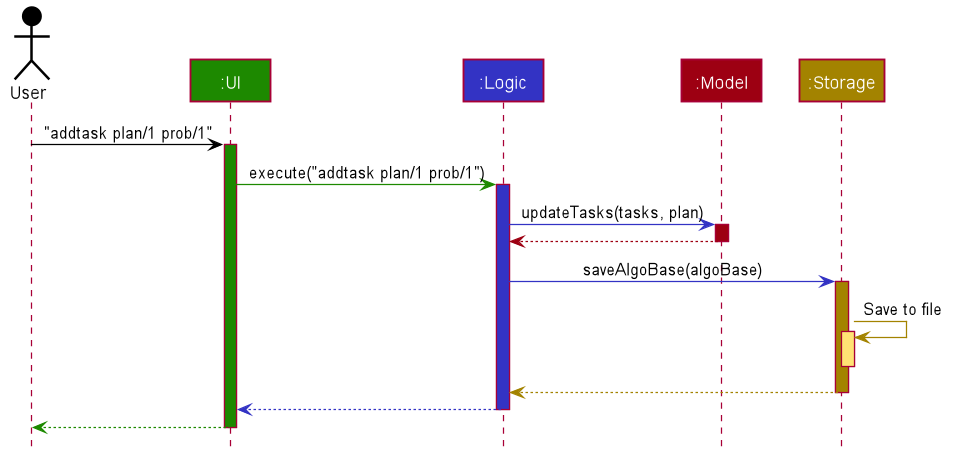

The diagram above was rendered by PlantUML. Its source (embedded in the PNG):
@startuml









skinparam BackgroundColor #FFFFFFF

skinparam Shadowing false

skinparam Class {
    FontColor #FFFFFF
    BorderThickness 1
    BorderColor #FFFFFF
    StereotypeFontColor #FFFFFF
    FontName Arial
}

skinparam Actor {
    BorderColor #000000
    Color #000000
    FontName Arial
}

skinparam Sequence {
    MessageAlign center
    BoxFontSize 15
    BoxPadding 0
    BoxFontColor #FFFFFF
    FontName Arial
}

skinparam Participant {
    FontColor #FFFFFFF
    Padding 20
}

skinparam MinClassWidth 50
skinparam ParticipantPadding 10
skinparam Shadowing false
skinparam DefaultTextAlignment center
skinparam packageStyle Rectangle

hide footbox
hide members
hide circle

Actor User as user #000000
Participant ":UI" as ui #1D8900
Participant ":Logic" as logic #3333C4
Participant ":Model" as model #9D0012
Participant ":Storage" as storage #A38300

user -[#000000]> ui : "addtask plan/1 prob/1"
activate ui #1D8900

ui -[#1D8900]> logic : execute("addtask plan/1 prob/1")
activate logic #3333C4

logic -[#3333C4]> model : updateTasks(tasks, plan)
activate model #9D0012

model -[#9D0012]-> logic
deactivate model

logic -[#3333C4]> storage : saveAlgoBase(algoBase)
activate storage #A38300

storage -[#A38300]> storage : Save to file
activate storage #FFE374
deactivate storage

storage --[#A38300]> logic
deactivate storage

logic --[#3333C4]> ui
deactivate logic

ui--[#1D8900]> user
deactivate ui
@enduml